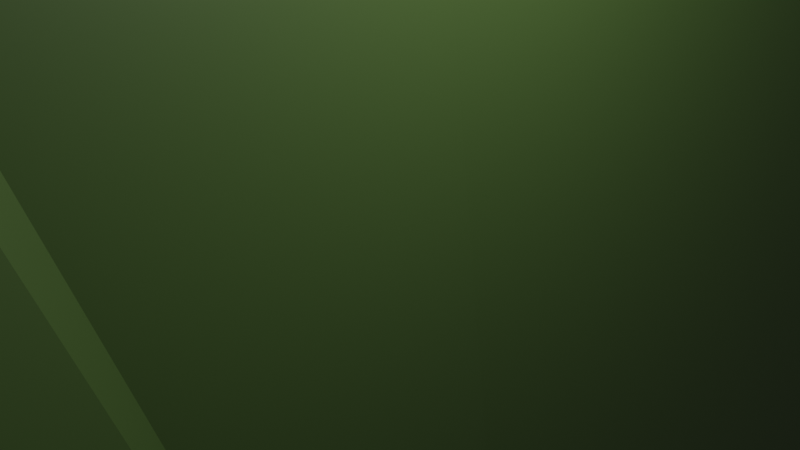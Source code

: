 # Source: Mountain.blend  (saved by Blender 3.1.7; exported with 4.5.12 LTS)
import bpy
from mathutils import Matrix  # noqa: F401  (used for matrix-valued properties, if any)

bpy.ops.wm.read_factory_settings(use_empty=True)
scene = bpy.context.scene
scene.name = 'Scene'

# ---- collections
col_collection = bpy.data.collections.new('Collection'); scene.collection.children.link(col_collection)

# ---- materials (node trees are filled in below, after node groups)
mat_material_001 = bpy.data.materials.new('Material.001')
mat_material_001.use_transparent_shadow = False

# ---- material node trees
mat_material_001.use_nodes = True; mat_material_001.node_tree.nodes.clear()
_N = mat_material_001.node_tree.nodes; _L = mat_material_001.node_tree.links
n0 = _N.new('ShaderNodeBsdfPrincipled'); n0.name = 'Principled BSDF'; n0.location = (10, 300)
n0.distribution = 'GGX'
n0.subsurface_method = 'RANDOM_WALK_SKIN'
n0.inputs[0].default_value = (0.06241, 0.1122, 0.02758, 1.0)
n0.inputs[3].default_value = 1.45
n0.inputs[27].default_value = (0.0, 0.0, 0.0, 1.0)
n0.inputs[28].default_value = 1.0
n1 = _N.new('ShaderNodeOutputMaterial'); n1.name = 'Material Output'; n1.location = (300, 300)
_L.new(n0.outputs[0], n1.inputs[0])
n1.is_active_output = True

# ---- world
world_world = bpy.data.worlds.new('World'); scene.world = world_world
world_world.use_nodes = True; world_world.node_tree.nodes.clear()
_N = world_world.node_tree.nodes; _L = world_world.node_tree.links
n0 = _N.new('ShaderNodeOutputWorld'); n0.name = 'World Output'; n0.location = (300, 300)
n1 = _N.new('ShaderNodeBackground'); n1.name = 'Background'; n1.location = (10, 300)
n1.inputs[0].default_value = (0.05088, 0.05088, 0.05088, 1.0)
_L.new(n1.outputs[0], n0.inputs[0])
n0.is_active_output = True
world_world.color = (0.05088, 0.05088, 0.05088)
world_world.use_sun_shadow = False
world_world.sun_shadow_jitter_overblur = 0.0

# ---- cameras
cam_camera = bpy.data.cameras.new('Camera')
cam_camera.clip_end = 100.0
cam_camera.ortho_scale = 7.314

# ---- lights
light_light = bpy.data.lights.new('Light', 'POINT')
light_light.transmission_factor = 0.0
light_light.energy = 1000.0
light_light.shadow_soft_size = 0.1
light_light.shadow_maximum_resolution = 0.006
light_light.use_absolute_resolution = True

# ---- meshes
me_plane = bpy.data.meshes.new('Plane')
me_plane.from_pydata([(0.01463, -0.0002874, 1.727), (1.97, -0.01314, -6.315), (-1.0, -0.0002752, 2.482), (1.97, -0.5992, -4.504), (-2.091, -0.6318, -0.01165), (-3.214, -0.5929, 1.013), (-0.5009, -0.0003212, 2.353), (-1.0, 0.4632, 4.648), (1.97, 0.5302, -7.043), (0.4533, 0.5302, -5.889), (-0.4971, 0.4632, 4.017), (1.97, -0.3062, -5.586), (0.01422, -0.2502, 3.079), (-1.0, -0.2502, 0.0), (-0.4971, -0.2502, 0.0), (1.97, -0.3062, -5.586), (0.01422, -0.2502, 3.079), (-0.4971, -0.2502, 0.0), (-1.0, -0.2502, 0.0), (-0.7513, -0.0003021, 2.499), (-1.827, -0.6303, -0.01151), (-0.7486, 0.4632, 4.499), (-0.7486, -0.2502, 0.0), (-0.7486, -0.2502, 0.0), (-1.0, -0.293, 0.0), (1.97, -0.3564, -5.661), (0.01422, -0.293, 4.575), (-0.4971, -0.293, 3.931), (-0.7486, -0.293, 2.958), (-1.0, 0.3618, 2.481), (1.97, 0.4113, -7.043), (0.01422, 0.3618, 2.453), (-0.4971, 0.3618, 3.185), (-0.7486, 0.3618, 3.024), (-1.0, 0.3345, 3.432), (1.97, 0.3794, -7.043), (0.01422, 0.3345, 3.413), (-0.4971, 0.3345, 3.971), (-0.7486, 0.3345, 3.843), (-1.0, 0.6541, 0.0), (1.97, 0.6448, -7.043), (0.7819, 0.6418, -6.91), (-0.5382, 0.7269, -5.775), (-0.7486, 0.6299, -1.268), (-1.0, -0.0002752, 2.482), (1.97, -0.01314, -6.315), (0.01463, -0.0002874, 1.727), (-0.5009, -0.0003212, 2.353), (-0.7513, -0.0003021, 2.499), (1.97, 0.1017, -6.213), (0.01422, 0.09771, 2.31), (-0.4971, 0.09771, 2.616), (-0.7486, 0.09771, 2.934), (-1.0, 0.09771, 2.9), (1.97, -0.3062, -5.586), (0.01422, -0.2502, 3.079), (-0.4971, -0.2502, 0.0), (-1.0, -0.2502, 0.0), (-0.7486, -0.2502, 0.0), (-2.091, -0.6318, -0.01165), (1.97, -0.5992, -4.504), (-3.561, -0.4989, 4.258), (-1.827, -0.6303, -0.01151), (1.97, -0.3564, -5.661), (0.01422, -0.293, 4.575), (-0.4971, -0.293, 3.931), (-0.7486, -0.293, 2.958), (-1.0, -0.293, 0.0), (1.97, -0.1571, -6.118), (0.2115, -0.123, 3.038), (-0.4052, -0.123, 2.197), (-0.7486, -0.123, 0.0), (-1.0, -0.123, 0.0), (1.458, -0.01313, -6.315), (1.359, -0.6184, -4.346), (1.494, 0.5302, -7.043), (1.457, -0.3062, -5.688), (1.457, -0.3062, -5.688), (0.5937, -0.293, 3.728), (1.494, 0.4113, -7.043), (1.494, 0.3794, -7.043), (1.494, 0.6448, -7.043), (1.458, -0.01313, -6.315), (1.494, 0.1017, -6.177), (1.457, -0.3062, -5.688), (1.359, -0.6184, -4.346), (0.5937, -0.293, 3.728), (0.5937, -0.123, 1.89), (1.97, -0.08511, -6.118), (0.01422, -0.06166, 3.038), (-0.4973, -0.06165, 2.194), (-0.7484, -0.06168, 1.313), (-1.0, -0.06167, 1.356), (0.5935, -0.06169, 1.894), (-1.0, -0.09236, 1.004), (1.97, -0.1211, -6.353), (0.01422, -0.09236, 4.105), (-0.4971, -0.09236, 3.528), (-0.7486, -0.09236, 2.655), (0.5937, -0.09236, 3.346), (1.97, 0.1942, -7.752), (0.01422, 0.1766, 1.997), (-0.4971, 0.1766, 2.654), (-0.7486, 0.1766, 2.643), (-1.0, 0.2169, 2.399), (1.494, 0.1942, -7.734), (1.97, -0.4778, -5.083), (-1.395, -0.4044, 3.11), (-0.1921, -0.4018, 1.511), (0.5729, 0.01078, -3.47), (-1.524, -0.6193, -2.95), (1.037, 0.5302, -6.274), (0.304, -0.2502, 0.1518), (0.304, -0.2502, 0.1518), (0.304, -0.293, 4.315), (0.5726, 0.3728, -3.418), (0.5242, 0.3436, -2.455), (1.154, 0.6448, -6.851), (0.5729, 0.01078, -3.47), (0.5726, 0.1088, -3.12), (0.304, -0.2502, 0.1518), (-1.216, -0.6427, 0.3186), (0.304, -0.293, 4.315), (0.5128, -0.123, 2.628), (0.3039, -0.06168, 2.63), (0.304, -0.09236, 3.889), (0.5726, 0.1876, -3.941), (-0.9151, -0.4034, 2.637), (-0.2432, -0.0003043, 2.04), (-4.673, -0.6668, -1.887), (-0.2415, 0.4632, 0.3711), (-0.2415, -0.2502, 1.54), (-0.2415, -0.2502, 1.54), (-0.2415, -0.293, 4.253), (-0.2415, 0.3618, 2.819), (-0.2415, 0.3345, 3.692), (0.4411, 0.6448, -6.631), (-0.2432, -0.0003043, 2.04), (-0.2415, 0.09771, 2.463), (-0.2415, -0.2502, 1.54), (-3.768, -0.5148, 1.907), (-0.2415, -0.293, 4.253), (-0.0322, -0.123, 2.618), (-0.2415, -0.06166, 2.616), (-0.2415, -0.09236, 3.816), (-0.2415, 0.1766, 2.325), (-1.471, -0.4047, 3.012), (-1.0, -0.1862, 0.0), (1.97, -0.2311, -5.853), (-0.2648, -0.2132, 3.697), (-0.4367, -0.1758, 2.087), (-0.7486, -0.1862, 0.0), (1.035, -0.1752, -3.269), (0.4134, -0.1727, 2.672), (-0.09274, -0.195, 2.772)], [], [(93, 88, 1, 73), (143, 89, 0, 128), (91, 90, 6, 19), (33, 32, 10, 21), (134, 31, 9, 130), (79, 30, 8, 75), (28, 27, 14, 22), (133, 26, 12, 131), (78, 25, 11, 76), (22, 14, 17, 23), (131, 12, 16, 132), (76, 11, 15, 77), (13, 22, 23, 18), (24, 28, 22, 13), (29, 33, 21, 7), (92, 91, 19, 2), (67, 66, 28, 24), (86, 63, 25, 78), (141, 64, 26, 133), (66, 65, 27, 28), (34, 38, 33, 29), (80, 35, 30, 79), (135, 36, 31, 134), (38, 37, 32, 33), (103, 102, 37, 38), (145, 101, 36, 135), (105, 100, 35, 80), (104, 103, 38, 34), (75, 8, 40, 81), (130, 9, 41, 136), (21, 10, 42, 43), (7, 21, 43, 39), (2, 19, 48, 44), (73, 1, 45, 82), (128, 0, 46, 137), (19, 6, 47, 48), (44, 48, 52, 53), (82, 45, 49, 83), (137, 46, 50, 138), (48, 47, 51, 52), (18, 23, 58, 57), (23, 17, 56, 58), (132, 16, 55, 139), (77, 15, 54, 84), (129, 5, 61, 140), (74, 3, 60, 85), (4, 20, 62, 59), (146, 107, 64, 141), (108, 106, 63, 86), (147, 151, 71, 72), (151, 150, 70, 71), (154, 149, 69, 142), (152, 148, 68, 87), (153, 152, 87, 123), (127, 108, 86, 122), (110, 74, 85, 121), (113, 77, 84, 120), (118, 82, 83, 119), (109, 73, 82, 118), (111, 75, 81, 117), (126, 105, 80, 116), (116, 80, 79, 115), (122, 86, 78, 114), (112, 76, 77, 113), (114, 78, 76, 112), (115, 79, 75, 111), (124, 93, 73, 109), (125, 99, 93, 124), (94, 98, 91, 92), (98, 97, 90, 91), (144, 96, 89, 143), (99, 95, 88, 93), (87, 68, 95, 99), (142, 69, 96, 144), (71, 70, 97, 98), (72, 71, 98, 94), (123, 87, 99, 125), (119, 83, 105, 126), (53, 52, 103, 104), (83, 49, 100, 105), (138, 50, 101, 145), (52, 51, 102, 103), (121, 85, 108, 127), (85, 60, 106, 108), (140, 61, 107, 146), (61, 121, 127, 107), (50, 119, 126, 101), (69, 123, 125, 96), (96, 125, 124, 89), (89, 124, 109, 0), (31, 115, 111, 9), (26, 114, 112, 12), (12, 112, 113, 16), (64, 122, 114, 26), (36, 116, 115, 31), (101, 126, 116, 36), (9, 111, 117, 41), (0, 109, 118, 46), (46, 118, 119, 50), (16, 113, 120, 55), (5, 110, 121, 61), (107, 127, 122, 64), (149, 153, 123, 69), (51, 138, 145, 102), (70, 142, 144, 97), (97, 144, 143, 90), (150, 154, 142, 70), (17, 132, 139, 56), (47, 137, 138, 51), (6, 128, 137, 47), (10, 130, 136, 42), (102, 145, 135, 37), (37, 135, 134, 32), (65, 141, 133, 27), (14, 131, 132, 17), (27, 133, 131, 14), (32, 134, 130, 10), (90, 143, 128, 6), (56, 139, 154, 150), (55, 120, 153, 149), (120, 84, 152, 153), (84, 54, 148, 152), (139, 55, 149, 154), (58, 56, 150, 151), (57, 58, 151, 147), (5, 129, 110)])
_uv = me_plane.uv_layers.new(name='UVMap')
_uv.uv.foreach_set('vector', [0.7968, 0.4692, 1.0, 0.4692, 1.0, 0.4999, 0.7968, 0.4999, 0.3793, 0.4692, 0.5071, 0.4692, 0.5071, 0.4999, 0.3793, 0.4999, 0.1257, 0.4692, 0.2514, 0.4692, 0.2514, 0.4999, 0.1257, 0.4999, 0.1257, 0.6809, 0.2514, 0.6809, 0.2514, 0.7316, 0.1257, 0.7316, 0.3793, 0.6809, 0.5071, 0.6809, 0.5071, 0.7316, 0.3793, 0.7316, 0.7968, 0.6809, 1.0, 0.6809, 1.0, 0.7316, 0.7968, 0.7316, 0.1257, 0.3535, 0.2514, 0.3535, 0.2514, 0.3749, 0.1257, 0.3749, 0.3793, 0.3535, 0.5071, 0.3535, 0.5071, 0.3749, 0.3793, 0.3749, 0.7968, 0.3535, 1.0, 0.3535, 1.0, 0.3749, 0.7968, 0.3749, 0.1257, 0.3749, 0.2514, 0.3749, 0.2514, 0.3749, 0.1257, 0.3749, 0.3793, 0.3749, 0.5071, 0.3749, 0.5071, 0.3749, 0.3793, 0.3749, 0.7968, 0.3749, 1.0, 0.3749, 1.0, 0.3749, 0.7968, 0.3749, 0.0, 0.3749, 0.1257, 0.3749, 0.1257, 0.3749, 0.0, 0.3749, 0.0, 0.3535, 0.1257, 0.3535, 0.1257, 0.3749, 0.0, 0.3749, 0.0, 0.6809, 0.1257, 0.6809, 0.1257, 0.7316, 0.0, 0.7316, 0.0, 0.4692, 0.1257, 0.4692, 0.1257, 0.4999, 0.0, 0.4999, 0.0, 0.3535, 0.1257, 0.3535, 0.1257, 0.3535, 0.0, 0.3535, 0.7968, 0.3535, 1.0, 0.3535, 1.0, 0.3535, 0.7968, 0.3535, 0.3793, 0.3535, 0.5071, 0.3535, 0.5071, 0.3535, 0.3793, 0.3535, 0.1257, 0.3535, 0.2514, 0.3535, 0.2514, 0.3535, 0.1257, 0.3535, 0.0, 0.6672, 0.1257, 0.6672, 0.1257, 0.6809, 0.0, 0.6809, 0.7968, 0.6672, 1.0, 0.6672, 1.0, 0.6809, 0.7968, 0.6809, 0.3793, 0.6672, 0.5071, 0.6672, 0.5071, 0.6809, 0.3793, 0.6809, 0.1257, 0.6672, 0.2514, 0.6672, 0.2514, 0.6809, 0.1257, 0.6809, 0.1257, 0.6084, 0.2514, 0.6084, 0.2514, 0.6672, 0.1257, 0.6672, 0.3793, 0.6084, 0.5071, 0.6084, 0.5071, 0.6672, 0.3793, 0.6672, 0.7968, 0.6084, 1.0, 0.6084, 1.0, 0.6672, 0.7968, 0.6672, 0.0, 0.6084, 0.1257, 0.6084, 0.1257, 0.6672, 0.0, 0.6672, 0.7968, 0.7316, 1.0, 0.7316, 1.0, 0.7805, 0.7968, 0.7805, 0.3793, 0.7316, 0.5071, 0.7316, 0.5071, 0.7805, 0.3793, 0.7805, 0.1257, 0.7316, 0.2514, 0.7316, 0.2514, 0.7805, 0.1257, 0.7805, 0.0, 0.7316, 0.1257, 0.7316, 0.1257, 0.7805, 0.0, 0.7805, 0.0, 0.4999, 0.1257, 0.4999, 0.1257, 0.4999, 0.0, 0.4999, 0.7968, 0.4999, 1.0, 0.4999, 1.0, 0.4999, 0.7968, 0.4999, 0.3793, 0.4999, 0.5071, 0.4999, 0.5071, 0.4999, 0.3793, 0.4999, 0.1257, 0.4999, 0.2514, 0.4999, 0.2514, 0.4999, 0.1257, 0.4999, 0.0, 0.4999, 0.1257, 0.4999, 0.1257, 0.5489, 0.0, 0.5489, 0.7968, 0.4999, 1.0, 0.4999, 1.0, 0.5489, 0.7968, 0.5489, 0.3793, 0.4999, 0.5071, 0.4999, 0.5071, 0.5489, 0.3793, 0.5489, 0.1257, 0.4999, 0.2514, 0.4999, 0.2514, 0.5489, 0.1257, 0.5489, 0.0, 0.3749, 0.1257, 0.3749, 0.1257, 0.3749, 0.0, 0.3749, 0.1257, 0.3749, 0.2514, 0.3749, 0.2514, 0.3749, 0.1257, 0.3749, 0.3793, 0.3749, 0.5071, 0.3749, 0.5071, 0.3749, 0.3793, 0.3749, 0.7968, 0.3749, 1.0, 0.3749, 1.0, 0.3749, 0.7968, 0.3749, 0.3793, 0.2499, 0.5071, 0.2499, 0.5071, 0.2499, 0.3793, 0.2499, 0.7968, 0.2499, 1.0, 0.2499, 1.0, 0.2499, 0.7968, 0.2499, 0.0, 0.2499, 0.1257, 0.2499, 0.1257, 0.2499, 0.0, 0.2499, 0.3793, 0.3017, 0.5071, 0.3017, 0.5071, 0.3535, 0.3793, 0.3535, 0.7968, 0.3017, 1.0, 0.3017, 1.0, 0.3535, 0.7968, 0.3535, 0.0, 0.4069, 0.1257, 0.4069, 0.1257, 0.4385, 0.0, 0.4385, 0.1257, 0.4069, 0.2514, 0.4069, 0.2514, 0.4385, 0.1257, 0.4385, 0.3793, 0.4069, 0.5071, 0.4069, 0.5071, 0.4385, 0.3793, 0.4385, 0.7968, 0.4069, 0.9999, 0.4072, 1.0, 0.4385, 0.7968, 0.4385, 0.652, 0.4069, 0.7968, 0.4069, 0.7968, 0.4385, 0.652, 0.4385, 0.652, 0.3017, 0.7968, 0.3017, 0.7968, 0.3535, 0.652, 0.3535, 0.652, 0.2499, 0.7968, 0.2499, 0.7968, 0.2499, 0.652, 0.2499, 0.652, 0.3749, 0.7968, 0.3749, 0.7968, 0.3749, 0.652, 0.3749, 0.652, 0.4999, 0.7968, 0.4999, 0.7968, 0.5489, 0.652, 0.5489, 0.652, 0.4999, 0.7968, 0.4999, 0.7968, 0.4999, 0.652, 0.4999, 0.652, 0.7316, 0.7968, 0.7316, 0.7968, 0.7805, 0.652, 0.7805, 0.652, 0.6084, 0.7968, 0.6084, 0.7968, 0.6672, 0.652, 0.6672, 0.652, 0.6672, 0.7968, 0.6672, 0.7968, 0.6809, 0.652, 0.6809, 0.652, 0.3535, 0.7968, 0.3535, 0.7968, 0.3535, 0.652, 0.3535, 0.652, 0.3749, 0.7968, 0.3749, 0.7968, 0.3749, 0.652, 0.3749, 0.652, 0.3535, 0.7968, 0.3535, 0.7968, 0.3749, 0.652, 0.3749, 0.652, 0.6809, 0.7968, 0.6809, 0.7968, 0.7316, 0.652, 0.7316, 0.652, 0.4692, 0.7968, 0.4692, 0.7968, 0.4999, 0.652, 0.4999, 0.652, 0.4538, 0.7968, 0.4538, 0.7968, 0.4692, 0.652, 0.4692, 0.0, 0.4538, 0.1257, 0.4538, 0.1257, 0.4692, 0.0, 0.4692, 0.1257, 0.4538, 0.2514, 0.4538, 0.2514, 0.4692, 0.1257, 0.4692, 0.3793, 0.4538, 0.5071, 0.4538, 0.5071, 0.4692, 0.3793, 0.4692, 0.7968, 0.4538, 1.0, 0.4538, 1.0, 0.4692, 0.7968, 0.4692, 0.7968, 0.4385, 1.0, 0.4385, 1.0, 0.4538, 0.7968, 0.4538, 0.3793, 0.4385, 0.5071, 0.4385, 0.5071, 0.4538, 0.3793, 0.4538, 0.1257, 0.4385, 0.2514, 0.4385, 0.2514, 0.4538, 0.1257, 0.4538, 0.0, 0.4385, 0.1257, 0.4385, 0.1257, 0.4538, 0.0, 0.4538, 0.652, 0.4385, 0.7968, 0.4385, 0.7968, 0.4538, 0.652, 0.4538, 0.652, 0.5489, 0.7968, 0.5489, 0.7968, 0.6084, 0.652, 0.6084, 0.0, 0.5489, 0.1257, 0.5489, 0.1257, 0.6084, 0.0, 0.6084, 0.7968, 0.5489, 1.0, 0.5489, 1.0, 0.6084, 0.7968, 0.6084, 0.3793, 0.5489, 0.5071, 0.5489, 0.5071, 0.6084, 0.3793, 0.6084, 0.1257, 0.5489, 0.2514, 0.5489, 0.2514, 0.6084, 0.1257, 0.6084, 0.652, 0.2499, 0.7968, 0.2499, 0.7968, 0.3017, 0.652, 0.3017, 0.7968, 0.2499, 1.0, 0.2499, 1.0, 0.3017, 0.7968, 0.3017, 0.3793, 0.2499, 0.5071, 0.2499, 0.5071, 0.3017, 0.3793, 0.3017, 0.5071, 0.2499, 0.652, 0.2499, 0.652, 0.3017, 0.5071, 0.3017, 0.5071, 0.5489, 0.652, 0.5489, 0.652, 0.6084, 0.5071, 0.6084, 0.5071, 0.4385, 0.652, 0.4385, 0.652, 0.4538, 0.5071, 0.4538, 0.5071, 0.4538, 0.652, 0.4538, 0.652, 0.4692, 0.5071, 0.4692, 0.5071, 0.4692, 0.652, 0.4692, 0.652, 0.4999, 0.5071, 0.4999, 0.5071, 0.6809, 0.652, 0.6809, 0.652, 0.7316, 0.5071, 0.7316, 0.5071, 0.3535, 0.652, 0.3535, 0.652, 0.3749, 0.5071, 0.3749, 0.5071, 0.3749, 0.652, 0.3749, 0.652, 0.3749, 0.5071, 0.3749, 0.5071, 0.3535, 0.652, 0.3535, 0.652, 0.3535, 0.5071, 0.3535, 0.5071, 0.6672, 0.652, 0.6672, 0.652, 0.6809, 0.5071, 0.6809, 0.5071, 0.6084, 0.652, 0.6084, 0.652, 0.6672, 0.5071, 0.6672, 0.5071, 0.7316, 0.652, 0.7316, 0.652, 0.7805, 0.5071, 0.7805, 0.5071, 0.4999, 0.652, 0.4999, 0.652, 0.4999, 0.5071, 0.4999, 0.5071, 0.4999, 0.652, 0.4999, 0.652, 0.5489, 0.5071, 0.5489, 0.5071, 0.3749, 0.652, 0.3749, 0.652, 0.3749, 0.5071, 0.3749, 0.5071, 0.2499, 0.652, 0.2499, 0.652, 0.2499, 0.5071, 0.2499, 0.5071, 0.3017, 0.652, 0.3017, 0.652, 0.3535, 0.5071, 0.3535, 0.5071, 0.4069, 0.652, 0.4069, 0.652, 0.4385, 0.5071, 0.4385, 0.2514, 0.5489, 0.3793, 0.5489, 0.3793, 0.6084, 0.2514, 0.6084, 0.2514, 0.4385, 0.3793, 0.4385, 0.3793, 0.4538, 0.2514, 0.4538, 0.2514, 0.4538, 0.3793, 0.4538, 0.3793, 0.4692, 0.2514, 0.4692, 0.2514, 0.4069, 0.3793, 0.4069, 0.3793, 0.4385, 0.2514, 0.4385, 0.2514, 0.3749, 0.3793, 0.3749, 0.3793, 0.3749, 0.2514, 0.3749, 0.2514, 0.4999, 0.3793, 0.4999, 0.3793, 0.5489, 0.2514, 0.5489, 0.2514, 0.4999, 0.3793, 0.4999, 0.3793, 0.4999, 0.2514, 0.4999, 0.2514, 0.7316, 0.3793, 0.7316, 0.3793, 0.7805, 0.2514, 0.7805, 0.2514, 0.6084, 0.3793, 0.6084, 0.3793, 0.6672, 0.2514, 0.6672, 0.2514, 0.6672, 0.3793, 0.6672, 0.3793, 0.6809, 0.2514, 0.6809, 0.2514, 0.3535, 0.3793, 0.3535, 0.3793, 0.3535, 0.2514, 0.3535, 0.2514, 0.3749, 0.3793, 0.3749, 0.3793, 0.3749, 0.2514, 0.3749, 0.2514, 0.3535, 0.3793, 0.3535, 0.3793, 0.3749, 0.2514, 0.3749, 0.2514, 0.6809, 0.3793, 0.6809, 0.3793, 0.7316, 0.2514, 0.7316, 0.2514, 0.4692, 0.3793, 0.4692, 0.3793, 0.4999, 0.2514, 0.4999, 0.2514, 0.3749, 0.3793, 0.3749, 0.3793, 0.4069, 0.2514, 0.4069, 0.5071, 0.3749, 0.652, 0.3749, 0.652, 0.4069, 0.5071, 0.4069, 0.652, 0.3749, 0.7968, 0.3749, 0.7968, 0.4069, 0.652, 0.4069, 0.7968, 0.3749, 1.0, 0.3749, 0.9999, 0.4072, 0.7968, 0.4069, 0.3793, 0.3749, 0.5071, 0.3749, 0.5071, 0.4069, 0.3793, 0.4069, 0.1257, 0.3749, 0.2514, 0.3749, 0.2514, 0.4069, 0.1257, 0.4069, 0.0, 0.3749, 0.1257, 0.3749, 0.1257, 0.4069, 0.0, 0.4069, 0.5071, 0.2499, 0.3793, 0.2499, 0.652, 0.2499])
me_plane.materials.append(mat_material_001)
me_plane.use_remesh_fix_poles = True
me_plane.use_remesh_preserve_attributes = False
me_plane.update()

# ---- objects
ob_light = bpy.data.objects.new('Light', light_light)
ob_camera = bpy.data.objects.new('Camera', cam_camera)
ob_plane = bpy.data.objects.new('Plane', me_plane)

# ---- transforms, parenting, visibility, modifiers, constraints
ob_light.location = (4.076, 1.005, 5.904)
ob_light.rotation_euler = (0.6503, 0.05522, 1.866)
ob_light.lock_rotations_4d = False
ob_light.empty_display_type = 'ARROWS'
ob_light.color = (0.0, 0.0, 0.0, 0.0)
ob_light.lineart.crease_threshold = 0.0
ob_camera.location = (7.359, -6.926, 4.958)
ob_camera.rotation_euler = (1.109, 0.0, 0.8149)
ob_camera.lock_rotations_4d = False
ob_camera.empty_display_type = 'ARROWS'
ob_camera.color = (0.0, 0.0, 0.0, 0.0)
ob_camera.display_type = 'WIRE'
ob_camera.lineart.crease_threshold = 0.0
ob_plane.location = (0.0, 0.0, 0.0)
ob_plane.scale = (2.84, 128.3, 4.325)

# ---- collection membership
col_collection.objects.link(ob_light)
col_collection.objects.link(ob_camera)
col_collection.objects.link(ob_plane)

# ---- scene / render settings (as saved in the file)
scene.camera = ob_camera
scene.frame_start = 1; scene.frame_end = 250; scene.frame_set(1)
scene.render.engine = 'BLENDER_EEVEE_NEXT'
scene.cycles.sampling_pattern = 'TABULATED_SOBOL'
scene.cycles.use_light_tree = False
scene.view_settings.view_transform = 'Filmic'
bpy.context.view_layer.update()
